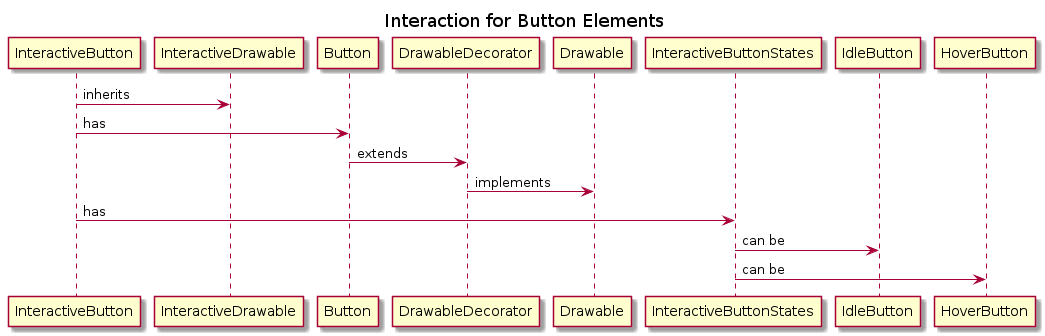

The diagram above was rendered by PlantUML. Its source (embedded in the PNG):
@startuml Interaction for Button Elements
title Interaction for Button Elements 

participant InteractiveButton
participant InteractiveDrawable
participant Button
participant DrawableDecorator
participant Drawable
participant InteractiveButtonStates
participant IdleButton
participant HoverButton

InteractiveButton -> InteractiveDrawable : inherits
InteractiveButton -> Button : has
Button -> DrawableDecorator : extends
DrawableDecorator -> Drawable : implements
InteractiveButton -> InteractiveButtonStates : has
InteractiveButtonStates -> IdleButton : can be
InteractiveButtonStates -> HoverButton : can be

@enduml